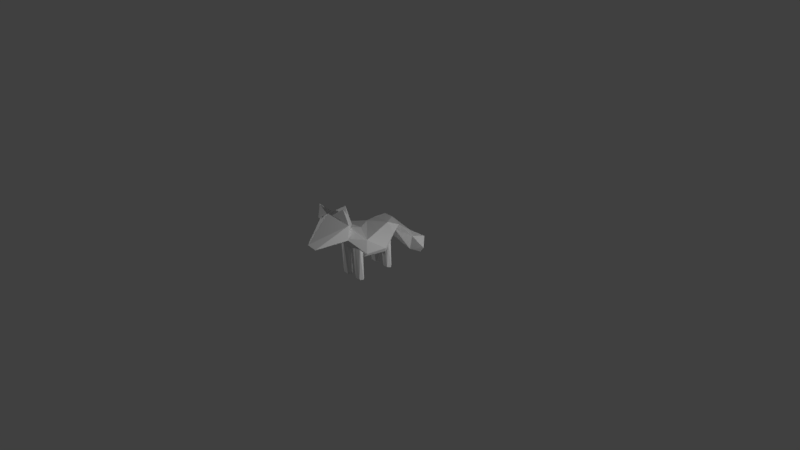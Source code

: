 # Source: Fox.blend  (saved by Blender 2.77.0; exported with 4.5.12 LTS)
import bpy
from mathutils import Matrix  # noqa: F401  (used for matrix-valued properties, if any)

bpy.ops.wm.read_factory_settings(use_empty=True)
scene = bpy.context.scene
scene.name = 'Scene'

# ---- collections
col_collection_1 = bpy.data.collections.new('Collection 1'); scene.collection.children.link(col_collection_1)

# ---- world
world_world = bpy.data.worlds.new('World'); scene.world = world_world
world_world.color = (0.05088, 0.05088, 0.05088)
world_world.use_sun_shadow = False
world_world.sun_shadow_jitter_overblur = 0.0
world_world.cycles.sampling_method = 'MANUAL'

# ---- cameras
cam_camera = bpy.data.cameras.new('Camera')
cam_camera.clip_end = 100.0
cam_camera.lens = 35.0
cam_camera.sensor_width = 32.0
cam_camera.sensor_height = 18.0
cam_camera.ortho_scale = 7.314
cam_camera.dof.focus_distance = 0.0
cam_camera.dof.aperture_fstop = 128.0

# ---- lights
light_lamp_001 = bpy.data.lights.new('Lamp.001', 'POINT')
light_lamp_001.transmission_factor = 0.0
light_lamp_001.cutoff_distance = 30.0
light_lamp_001.energy = 100.0
light_lamp_001.shadow_buffer_clip_start = 1.001
light_lamp_001.shadow_soft_size = 0.1
light_lamp_001.shadow_maximum_resolution = 0.006
light_lamp_001.use_absolute_resolution = True
light_lamp = bpy.data.lights.new('Lamp', 'POINT')
light_lamp.transmission_factor = 0.0
light_lamp.cutoff_distance = 30.0
light_lamp.energy = 99.0
light_lamp.shadow_buffer_clip_start = 1.001
light_lamp.shadow_soft_size = 0.1
light_lamp.shadow_maximum_resolution = 0.006
light_lamp.use_absolute_resolution = True

# ---- meshes
me_icosphere_004 = bpy.data.meshes.new('Icosphere.004')
me_icosphere_004.from_pydata([(-0.5904, 1.171, -0.4038), (0.6987, 1.59, -0.6315), (-0.3111, 1.153, 0.4556), (0.5636, 0.9003, -0.09811), (-0.5904, 1.171, -0.4038), (-0.1972, 1.105, -0.3242), (0.4898, 1.647, -1.514), (0.4655, 1.167, 0.1445), (0.5636, 0.9003, -0.09811), (-0.3254, 0.7332, 0.488), (-0.0756, 1.762, -1.343), (1.173, 1.736, -1.183), (0.9691, 1.941, -0.7001), (0.5636, 0.9003, -0.09811), (0.2808, 0.8281, 0.3945), (-0.004486, 1.229, 0.3737), (-0.3513, 1.629, -0.2823), (0.4124, 1.716, -0.4825), (-0.6304, 1.201, 0.1746), (0.8491, 1.862, -1.624), (-0.3372, 0.9581, -0.04875), (0.2458, 1.138, -0.1725), (0.1425, -0.2294, 0.6013), (0.3293, -0.2808, -0.9306), (0.6939, -0.3953, -0.5284), (0.1682, 0.2419, -1.105), (0.5755, 0.4955, -0.9408), (-0.6954, 0.418, -0.8037), (-0.8699, -0.3714, -0.06153), (-0.2337, -0.9435, 0.9514), (-0.9855, 0.3555, -0.2641), (0.4832, -0.8847, 1.1), (-0.1845, 0.2727, 0.5665), (0.2808, 0.8281, 0.3945), (-0.3254, 0.7332, 0.488), (-0.7599, -0.3309, 0.5787), (0.07205, -0.8184, 1.218), (0.5636, 0.9003, -0.09811), (-0.3372, 1.029, -0.04875), (0.06744, -1.081, 1.002), (0.8517, -0.4776, 0.3613), (-0.3217, -0.8213, 0.07537), (1.029, 0.1638, -0.3583), (-0.4648, -0.1526, -0.8907), (0.3498, -0.9973, 0.494)], [], [(5, 21, 20), (0, 4, 18), (7, 17, 15), (1, 12, 17), (15, 16, 2), (17, 16, 15), (18, 9, 2), (14, 15, 2), (14, 7, 15), (14, 13, 7), (1, 17, 7), (6, 11, 1), (11, 12, 1), (19, 10, 12), (10, 17, 12), (10, 16, 17), (0, 18, 16), (18, 2, 16), (9, 14, 2), (9, 8, 14), (11, 19, 12), (11, 6, 19), (6, 10, 19), (10, 0, 16), (4, 9, 18), (8, 13, 14), (8, 3, 13), (13, 3, 7), (21, 6, 1), (21, 5, 6), (6, 0, 10), (5, 0, 6), (5, 20, 0), (0, 20, 4), (20, 9, 4), (7, 21, 1), (7, 3, 21), (3, 20, 21), (20, 3, 9), (9, 3, 8), (25, 23, 43), (26, 37, 42), (22, 40, 32), (40, 33, 32), (33, 34, 32), (32, 35, 22), (35, 36, 22), (36, 31, 22), (31, 40, 22), (42, 37, 40), (37, 33, 40), (37, 38, 33), (38, 34, 33), (38, 30, 34), (30, 32, 34), (30, 35, 32), (30, 28, 35), (29, 36, 35), (41, 39, 29), (44, 40, 31), (26, 38, 37), (38, 27, 30), (27, 28, 30), (35, 28, 29), (28, 41, 29), (44, 24, 40), (40, 24, 42), (25, 27, 26), (26, 27, 38), (25, 43, 27), (27, 43, 28), (43, 41, 28), (23, 41, 43), (42, 24, 26), (24, 23, 26), (26, 23, 25), (23, 44, 41), (23, 24, 44), (39, 31, 36), (29, 39, 36), (39, 44, 31), (41, 44, 39)])
_ca = me_icosphere_004.color_attributes.new('Col', 'BYTE_COLOR', 'CORNER')
_ca.data.foreach_set('color', [0.8714, 0.1912, 0.02732, 1.0, 0.8714, 0.1946, 0.02843, 1.0, 0.8714, 0.1981, 0.03071, 1.0, 0.8714, 0.1878, 0.02519, 1.0, 0.8714, 0.1878, 0.02519, 1.0, 0.8714, 0.1878, 0.02519, 0.9961, 0.8714, 0.1878, 0.02519, 0.9961, 0.9216, 0.4621, 0.2705, 1.0, 0.8714, 0.1878, 0.02519, 1.0, 1.0, 1.0, 1.0, 1.0, 1.0, 1.0, 1.0, 1.0, 0.9216, 0.4621, 0.2705, 1.0, 0.8714, 0.1878, 0.02519, 1.0, 0.8714, 0.1878, 0.02519, 1.0, 0.8714, 0.1878, 0.02519, 1.0, 0.8963, 0.3278, 0.1248, 1.0, 0.8714, 0.1878, 0.02519, 1.0, 0.8714, 0.1878, 0.02519, 1.0, 0.8714, 0.1878, 0.02519, 0.9961, 0.8714, 0.1878, 0.02519, 0.9961, 0.8714, 0.1878, 0.02519, 1.0, 0.8632, 0.1845, 0.02519, 1.0, 0.8714, 0.1878, 0.02519, 1.0, 0.8714, 0.1878, 0.02519, 1.0, 0.8632, 0.1845, 0.02519, 1.0, 0.8714, 0.1878, 0.02519, 0.9961, 0.8714, 0.1878, 0.02519, 1.0, 0.8632, 0.1845, 0.02519, 1.0, 0.8714, 0.1878, 0.02416, 1.0, 0.8714, 0.1878, 0.02519, 0.9961, 1.0, 1.0, 1.0, 1.0, 0.9216, 0.4621, 0.2705, 1.0, 0.8714, 0.1878, 0.02519, 0.9961, 1.0, 1.0, 1.0, 1.0, 1.0, 1.0, 1.0, 1.0, 0.9734, 0.7913, 0.6867, 1.0, 1.0, 1.0, 1.0, 1.0, 1.0, 1.0, 1.0, 1.0, 1.0, 1.0, 1.0, 1.0, 1.0, 0.9823, 0.9734, 1.0, 1.0, 1.0, 1.0, 1.0, 1.0, 1.0, 1.0, 1.0, 1.0, 1.0, 1.0, 1.0, 0.8963, 0.3278, 0.1248, 1.0, 1.0, 1.0, 1.0, 1.0, 1.0, 1.0, 1.0, 1.0, 0.8714, 0.1878, 0.02519, 1.0, 0.8963, 0.3278, 0.1248, 1.0, 0.8714, 0.1878, 0.02519, 1.0, 0.8714, 0.1878, 0.02519, 0.9961, 0.8714, 0.1878, 0.02519, 1.0, 0.8714, 0.1878, 0.02519, 0.9961, 0.8714, 0.1878, 0.02519, 1.0, 0.8714, 0.1878, 0.02519, 1.0, 0.8714, 0.1878, 0.02519, 0.9961, 0.8632, 0.1845, 0.02519, 1.0, 0.8714, 0.1878, 0.02519, 1.0, 0.8714, 0.1912, 0.02624, 1.0, 0.8714, 0.1912, 0.02624, 1.0, 0.8714, 0.1912, 0.02624, 1.0, 1.0, 1.0, 1.0, 1.0, 1.0, 1.0, 1.0, 1.0, 1.0, 1.0, 1.0, 1.0, 1.0, 1.0, 1.0, 1.0, 1.0, 1.0, 1.0, 1.0, 1.0, 1.0, 1.0, 1.0, 0.8714, 0.2122, 0.03955, 1.0, 0.8714, 0.2232, 0.04519, 1.0, 0.8714, 0.1878, 0.02519, 1.0, 1.0, 1.0, 1.0, 1.0, 0.8714, 0.1878, 0.02519, 1.0, 0.8714, 0.1878, 0.02519, 1.0, 0.8714, 0.1878, 0.02519, 1.0, 0.8714, 0.1878, 0.02519, 0.9961, 0.8714, 0.1878, 0.02519, 0.9961, 0.8632, 0.1845, 0.02519, 0.9961, 0.8714, 0.1878, 0.02416, 1.0, 0.8632, 0.1845, 0.02519, 1.0, 0.8632, 0.1845, 0.02519, 0.9961, 0.8714, 0.1878, 0.02519, 1.0, 0.8714, 0.1878, 0.02416, 1.0, 0.8714, 0.1878, 0.02416, 1.0, 0.8714, 0.1878, 0.02519, 1.0, 0.8714, 0.1878, 0.02519, 0.9961, 0.8714, 0.1878, 0.02519, 1.0, 1.0, 1.0, 1.0, 1.0, 0.9734, 0.7913, 0.6867, 1.0, 0.8714, 0.1878, 0.02519, 1.0, 0.8714, 0.1878, 0.02519, 1.0, 1.0, 1.0, 1.0, 1.0, 0.8714, 0.2122, 0.03955, 1.0, 0.8714, 0.1878, 0.02519, 1.0, 0.8714, 0.2232, 0.04519, 1.0, 0.8714, 0.1878, 0.02519, 1.0, 0.8714, 0.1878, 0.02519, 1.0, 0.9911, 0.9301, 0.8879, 1.0, 0.8714, 0.1912, 0.02732, 1.0, 0.8714, 0.1981, 0.03071, 1.0, 0.8714, 0.1946, 0.02843, 1.0, 0.8714, 0.1946, 0.02843, 1.0, 0.8714, 0.1981, 0.03071, 1.0, 0.8714, 0.1981, 0.02956, 1.0, 0.8714, 0.1878, 0.02519, 1.0, 0.8714, 0.1878, 0.02519, 0.9961, 0.8714, 0.1878, 0.02519, 1.0, 0.8714, 0.1878, 0.02519, 0.9961, 0.8714, 0.1878, 0.02519, 1.0, 0.9734, 0.7913, 0.6867, 1.0, 0.8714, 0.1878, 0.02519, 0.9961, 0.8714, 0.1878, 0.02519, 1.0, 0.8714, 0.1878, 0.02519, 1.0, 0.8714, 0.1878, 0.02519, 1.0, 0.8714, 0.1878, 0.02519, 1.0, 0.8714, 0.1878, 0.02519, 1.0, 0.8714, 0.1981, 0.03071, 1.0, 0.8796, 0.2051, 0.0331, 1.0, 0.8796, 0.2051, 0.03434, 1.0, 0.8714, 0.1878, 0.02519, 0.9961, 0.8714, 0.1878, 0.02519, 1.0, 0.8632, 0.1845, 0.02519, 0.9961, 1.0, 1.0, 1.0, 1.0, 1.0, 1.0, 1.0, 1.0, 1.0, 1.0, 1.0, 1.0, 0.9047, 0.3564, 0.147, 1.0, 0.8714, 0.1878, 0.02519, 1.0, 0.8714, 0.1878, 0.02519, 1.0, 0.8714, 0.1878, 0.02519, 1.0, 0.8714, 0.1878, 0.02519, 0.9961, 0.8632, 0.1845, 0.02519, 1.0, 0.8714, 0.1878, 0.02519, 0.9961, 0.8714, 0.1878, 0.02519, 1.0, 0.8632, 0.1845, 0.02519, 1.0, 0.8714, 0.1878, 0.02519, 1.0, 0.8714, 0.1878, 0.02519, 1.0, 0.8632, 0.1845, 0.02519, 1.0, 0.8632, 0.1845, 0.02519, 1.0, 0.8714, 0.1878, 0.02519, 1.0, 0.8714, 0.1878, 0.02519, 1.0, 0.8714, 0.1878, 0.02519, 1.0, 0.8714, 0.1878, 0.02519, 1.0, 0.8714, 0.1878, 0.02519, 1.0, 0.8714, 0.1878, 0.02519, 1.0, 0.8714, 0.1878, 0.02519, 1.0, 0.8714, 0.1878, 0.02519, 1.0, 0.8714, 0.1878, 0.02519, 1.0, 0.8714, 0.1878, 0.02519, 0.9961, 0.8714, 0.1878, 0.02519, 1.0, 0.8714, 0.1878, 0.02519, 1.0, 0.8714, 0.1878, 0.02519, 1.0, 0.8714, 0.1878, 0.02519, 0.9961, 0.8714, 0.1878, 0.02519, 1.0, 0.8714, 0.1878, 0.02519, 1.0, 0.8714, 0.1878, 0.02519, 0.9961, 0.8714, 0.1878, 0.02519, 1.0, 0.8714, 0.1878, 0.02519, 1.0, 0.8714, 0.1878, 0.02519, 1.0, 0.8714, 0.1878, 0.02519, 1.0, 0.8714, 0.1878, 0.02519, 1.0, 0.8714, 0.1878, 0.02519, 1.0, 0.8714, 0.1878, 0.02519, 1.0, 0.8714, 0.1878, 0.02519, 1.0, 0.8714, 0.1878, 0.02519, 1.0, 0.8714, 0.1878, 0.02519, 1.0, 0.8632, 0.1845, 0.02519, 1.0, 0.8714, 0.1878, 0.02519, 1.0, 0.8714, 0.1878, 0.02519, 1.0, 0.8714, 0.1878, 0.02519, 1.0, 0.8632, 0.1845, 0.02519, 1.0, 0.8714, 0.1878, 0.02519, 1.0, 0.8714, 0.1878, 0.02519, 1.0, 0.8714, 0.1878, 0.02519, 1.0, 0.8714, 0.1878, 0.02519, 1.0, 0.8714, 0.1878, 0.02519, 1.0, 0.8714, 0.1878, 0.02519, 1.0, 0.8714, 0.2122, 0.03689, 1.0, 1.0, 0.9911, 0.9823, 1.0, 0.8714, 0.1878, 0.02519, 1.0, 0.9911, 0.9823, 0.9823, 1.0, 0.8714, 0.1878, 0.02519, 0.9961, 0.8714, 0.1878, 0.02519, 1.0, 0.9047, 0.3564, 0.147, 1.0, 0.8963, 0.2874, 0.09084, 1.0, 0.8714, 0.1878, 0.02519, 1.0, 0.8714, 0.1878, 0.02519, 1.0, 0.8714, 0.1878, 0.02519, 1.0, 0.8714, 0.1878, 0.02519, 1.0, 0.9911, 0.9823, 0.9734, 1.0, 0.8714, 0.1878, 0.02519, 1.0, 0.8714, 0.1981, 0.02956, 1.0, 0.8714, 0.1878, 0.02519, 1.0, 0.8714, 0.1878, 0.02519, 1.0, 0.8714, 0.1878, 0.02519, 1.0, 0.8714, 0.1878, 0.02519, 1.0, 0.8714, 0.2122, 0.03689, 1.0, 0.8714, 0.1878, 0.02519, 1.0, 0.9911, 0.9823, 0.9823, 1.0, 0.8714, 0.1912, 0.02732, 1.0, 0.8714, 0.1878, 0.02519, 0.9961, 0.8714, 0.1878, 0.02519, 0.9961, 0.8714, 0.1912, 0.02732, 1.0, 0.8714, 0.1878, 0.02519, 1.0, 1.0, 1.0, 1.0, 1.0, 0.9911, 0.9823, 0.9734, 1.0, 0.9047, 0.3564, 0.147, 1.0, 0.9047, 0.3564, 0.147, 1.0, 0.9911, 0.9823, 0.9734, 1.0, 0.8963, 0.2874, 0.09084, 1.0, 1.0, 1.0, 1.0, 1.0, 0.9911, 0.9734, 0.9647, 1.0, 0.9911, 0.9823, 0.9734, 1.0, 0.9216, 0.4179, 0.2159, 1.0, 0.9911, 0.9734, 0.9647, 1.0, 0.8714, 0.1878, 0.02519, 1.0, 0.9911, 0.9734, 0.956, 1.0, 1.0, 1.0, 1.0, 1.0, 0.8714, 0.1878, 0.02519, 1.0, 1.0, 1.0, 1.0, 1.0, 1.0, 1.0, 1.0, 1.0, 0.9911, 0.9734, 0.9647, 1.0, 0.8714, 0.1878, 0.02519, 1.0, 0.8714, 0.1912, 0.02732, 1.0, 0.9047, 0.3564, 0.147, 1.0, 0.8714, 0.1912, 0.02732, 1.0, 1.0, 1.0, 1.0, 1.0, 0.9047, 0.3564, 0.147, 1.0, 0.9047, 0.3564, 0.147, 1.0, 1.0, 1.0, 1.0, 1.0, 1.0, 1.0, 1.0, 1.0, 1.0, 1.0, 1.0, 1.0, 0.9911, 0.9911, 0.9911, 1.0, 1.0, 1.0, 1.0, 1.0, 1.0, 1.0, 1.0, 1.0, 1.0, 1.0, 1.0, 1.0, 0.9911, 0.9911, 0.9911, 1.0, 0.8714, 0.1878, 0.02519, 1.0, 0.8714, 0.1878, 0.02519, 1.0, 0.9047, 0.2705, 0.08022, 1.0, 0.8963, 0.2664, 0.07619, 1.0, 0.9131, 0.3916, 0.1878, 1.0, 0.9216, 0.402, 0.1981, 1.0, 1.0, 1.0, 1.0, 1.0, 0.9911, 0.9911, 0.9911, 1.0, 1.0, 1.0, 1.0, 1.0, 0.8714, 0.2122, 0.03689, 1.0, 0.9911, 0.9823, 0.9823, 1.0, 1.0, 0.9911, 0.9823, 1.0])
me_icosphere_004.use_remesh_preserve_volume = False
me_icosphere_004.use_remesh_preserve_attributes = False
me_icosphere_004.use_mirror_vertex_groups = False
me_icosphere_004.update()
me_cylinder_011 = bpy.data.meshes.new('Cylinder.011')
me_cylinder_011.from_pydata([(0.02394, 0.7307, -0.962), (0.09424, 0.5012, 1.388), (0.6533, 0.3654, -0.9552), (0.3624, -0.1072, 1.406), (0.6526, -0.3654, -0.9537), (0.0935, -0.6836, 1.39), (0.01985, -0.7307, -0.9538), (-0.5804, -0.6516, 1.406), (-0.6132, -0.3654, -0.9533), (-0.8947, -0.1072, 1.406), (-0.6125, 0.3654, -0.9548), (-0.5897, 0.5012, 1.388)], [], [(3, 5, 4), (6, 4, 5), (7, 9, 8), (8, 6, 7), (11, 10, 9), (10, 8, 9), (11, 0, 10), (9, 7, 3), (1, 2, 0), (2, 6, 10), (5, 7, 6), (1, 3, 2), (4, 2, 3), (0, 11, 1), (3, 1, 11), (11, 9, 3), (7, 5, 3), (10, 0, 2), (2, 4, 6), (6, 8, 10)])
_ca = me_cylinder_011.color_attributes.new('Col', 'BYTE_COLOR', 'CORNER')
_ca.data.foreach_set('color', [0.8714, 0.1878, 0.02519, 1.0, 0.8714, 0.1878, 0.02519, 1.0, 0.8469, 0.2502, 0.1022, 1.0, 0.8714, 0.1946, 0.03071, 1.0, 0.8469, 0.2502, 0.1022, 1.0, 0.8714, 0.1878, 0.02519, 1.0, 0.8714, 0.1878, 0.02519, 1.0, 0.8714, 0.1878, 0.02519, 1.0, 0.8714, 0.1878, 0.02519, 1.0, 0.8714, 0.1878, 0.02519, 1.0, 0.8714, 0.1878, 0.02519, 1.0, 0.8714, 0.1878, 0.02519, 1.0, 0.8714, 0.1878, 0.02519, 1.0, 0.8714, 0.1878, 0.02519, 1.0, 0.8714, 0.1878, 0.02519, 1.0, 0.8714, 0.1878, 0.02519, 1.0, 0.8714, 0.1878, 0.02519, 1.0, 0.8714, 0.1878, 0.02519, 1.0, 0.8714, 0.1878, 0.02519, 1.0, 0.8714, 0.1878, 0.02519, 1.0, 0.8714, 0.1878, 0.02519, 1.0, 0.8148, 0.3712, 0.4287, 1.0, 0.8148, 0.3712, 0.4287, 1.0, 0.8148, 0.3712, 0.4287, 1.0, 0.8714, 0.1878, 0.02519, 1.0, 0.8714, 0.1878, 0.02519, 1.0, 0.8714, 0.1878, 0.02519, 1.0, 0.8714, 0.1878, 0.02519, 1.0, 0.8714, 0.1878, 0.02519, 1.0, 0.8714, 0.1878, 0.02519, 1.0, 0.8714, 0.1878, 0.02519, 1.0, 0.8714, 0.1878, 0.02519, 1.0, 0.8714, 0.1878, 0.02519, 1.0, 0.8714, 0.1878, 0.02519, 1.0, 0.8714, 0.1878, 0.02519, 1.0, 0.8632, 0.1981, 0.03434, 1.0, 0.8469, 0.2502, 0.1022, 1.0, 0.8632, 0.2051, 0.04231, 1.0, 0.8714, 0.1878, 0.02519, 1.0, 0.8714, 0.1878, 0.02519, 1.0, 0.8714, 0.1878, 0.02519, 1.0, 0.8714, 0.1878, 0.02519, 1.0, 0.8148, 0.3712, 0.4287, 1.0, 0.8148, 0.3712, 0.4287, 1.0, 0.8148, 0.3712, 0.4287, 1.0, 0.8148, 0.3712, 0.4287, 1.0, 0.8148, 0.3712, 0.4287, 1.0, 0.8148, 0.3712, 0.4287, 1.0, 0.8148, 0.3712, 0.4287, 1.0, 0.8148, 0.3712, 0.4287, 1.0, 0.8148, 0.3712, 0.4287, 1.0, 0.8714, 0.1878, 0.02519, 1.0, 0.8714, 0.1878, 0.02519, 1.0, 0.8714, 0.1878, 0.02519, 1.0, 0.8714, 0.1878, 0.02519, 1.0, 0.8714, 0.1912, 0.02624, 1.0, 0.8714, 0.1878, 0.02519, 1.0, 0.8632, 0.1912, 0.02624, 1.0, 0.8714, 0.1878, 0.02519, 1.0, 0.8714, 0.1878, 0.02519, 1.0])
me_cylinder_011.use_remesh_preserve_volume = False
me_cylinder_011.use_remesh_preserve_attributes = False
me_cylinder_011.use_mirror_vertex_groups = False
me_cylinder_011.update()
me_icosphere_003 = bpy.data.meshes.new('Icosphere.003')
me_icosphere_003.from_pydata([(0.8742, -0.2099, 0.59), (-0.474, -0.4411, 0.9243), (0.5563, -0.07088, -1.652), (0.8298, 0.2382, -1.443), (0.7954, 0.6555, 0.2247), (0.02926, -0.8414, -0.0952), (-0.9588, -0.1764, -0.4489), (-0.3359, 0.7849, -0.1488), (0.0641, 1.008, -0.1791), (-0.2421, 0.7452, 0.7715), (-0.9407, -0.9684, -0.1922), (-0.2378, -0.6679, -0.09949), (-0.8539, -0.2995, 0.1793), (-0.7383, -0.3354, -0.5811), (0.5858, -1.032, 0.71), (0.1913, -0.3727, 0.766), (0.2028, -0.7591, 0.1), (0.8742, -0.2099, 0.59)], [], [(2, 6, 7), (2, 7, 3), (2, 3, 0), (2, 0, 5), (5, 0, 1), (0, 9, 1), (0, 4, 9), (8, 7, 9), (7, 1, 9), (7, 6, 1), (4, 8, 9), (6, 5, 1), (0, 3, 4), (3, 8, 4), (3, 7, 8), (2, 5, 6), (10, 11, 12), (10, 12, 13), (11, 13, 12), (14, 15, 16), (13, 11, 10), (14, 17, 15), (15, 17, 16), (17, 14, 16)])
_ca = me_icosphere_003.color_attributes.new('Col', 'BYTE_COLOR', 'CORNER')
_ca.data.foreach_set('color', [0.8714, 0.1845, 0.02732, 1.0, 0.8714, 0.1845, 0.02732, 1.0, 0.8714, 0.1845, 0.02624, 1.0, 0.8714, 0.1845, 0.02732, 1.0, 0.8714, 0.1845, 0.02624, 1.0, 0.8714, 0.1845, 0.02732, 1.0, 0.8714, 0.1878, 0.02519, 1.0, 0.8714, 0.1878, 0.02519, 1.0, 0.8714, 0.1878, 0.02519, 1.0, 0.8714, 0.1878, 0.02519, 1.0, 0.8714, 0.1878, 0.02519, 1.0, 0.8714, 0.1878, 0.02519, 1.0, 0.8714, 0.1878, 0.02519, 1.0, 0.8714, 0.1878, 0.02519, 1.0, 0.8714, 0.1878, 0.02519, 1.0, 0.8714, 0.1845, 0.02732, 1.0, 0.8714, 0.1845, 0.02732, 1.0, 0.8714, 0.1878, 0.02519, 1.0, 0.8714, 0.1845, 0.02732, 1.0, 0.8714, 0.1878, 0.02624, 1.0, 0.8714, 0.1845, 0.02732, 1.0, 0.8714, 0.1845, 0.02732, 1.0, 0.8714, 0.1845, 0.02732, 1.0, 0.8714, 0.1845, 0.02732, 1.0, 0.8714, 0.1845, 0.02732, 1.0, 0.8714, 0.1845, 0.02732, 1.0, 0.8714, 0.1845, 0.02732, 1.0, 0.8714, 0.1845, 0.02732, 1.0, 0.8714, 0.1845, 0.02732, 1.0, 0.8714, 0.1845, 0.02732, 1.0, 0.8714, 0.1845, 0.02732, 1.0, 0.8714, 0.1845, 0.02732, 1.0, 0.8714, 0.1845, 0.02732, 1.0, 0.8714, 0.1845, 0.02732, 1.0, 0.8714, 0.1878, 0.02519, 1.0, 0.8714, 0.1878, 0.02519, 1.0, 0.8714, 0.1878, 0.02519, 1.0, 0.8714, 0.1878, 0.02519, 1.0, 0.8714, 0.1878, 0.02519, 1.0, 0.8796, 0.2122, 0.04092, 1.0, 0.8714, 0.1878, 0.02519, 1.0, 0.8714, 0.1845, 0.02732, 1.0, 0.8714, 0.1912, 0.02956, 1.0, 0.8714, 0.1845, 0.02624, 1.0, 0.8714, 0.1878, 0.02519, 1.0, 0.8714, 0.1878, 0.02519, 1.0, 0.8714, 0.1878, 0.02519, 1.0, 0.8714, 0.1845, 0.02732, 1.0, 0.8714, 0.1845, 0.02732, 1.0, 0.8714, 0.1878, 0.02519, 1.0, 0.8632, 0.1845, 0.02732, 1.0, 0.8714, 0.1845, 0.02732, 1.0, 0.8714, 0.1878, 0.02519, 1.0, 0.8714, 0.1878, 0.02519, 1.0, 0.8714, 0.1878, 0.02519, 1.0, 0.8796, 0.2086, 0.0382, 1.0, 0.8796, 0.1981, 0.03434, 1.0, 0.3813, 0.1384, 0.08438, 1.0, 0.8714, 0.1878, 0.02519, 1.0, 0.8714, 0.1878, 0.02519, 1.0, 0.9911, 0.9911, 0.9911, 1.0, 1.0, 1.0, 1.0, 1.0, 1.0, 1.0, 1.0, 1.0, 0.8714, 0.1878, 0.02519, 1.0, 0.8714, 0.1878, 0.02519, 1.0, 0.8714, 0.1878, 0.02519, 1.0, 0.8714, 0.1878, 0.02519, 1.0, 0.8714, 0.1912, 0.02624, 1.0, 0.8714, 0.1878, 0.02519, 1.0, 1.0, 1.0, 1.0, 1.0, 1.0, 1.0, 1.0, 1.0, 1.0, 1.0, 1.0, 1.0])
me_icosphere_003.materials.append(None)
me_icosphere_003.use_remesh_preserve_volume = False
me_icosphere_003.use_remesh_preserve_attributes = False
me_icosphere_003.use_mirror_vertex_groups = False
me_icosphere_003.update()

# ---- objects
ob_icosphere = bpy.data.objects.new('Icosphere', me_icosphere_004)
ob_cylinder_002 = bpy.data.objects.new('Cylinder.002', me_cylinder_011)
ob_icosphere_002 = bpy.data.objects.new('Icosphere.002', me_icosphere_003)
ob_lamp_001 = bpy.data.objects.new('Lamp.001', light_lamp_001)
ob_lamp = bpy.data.objects.new('Lamp', light_lamp)
ob_camera = bpy.data.objects.new('Camera', cam_camera)

# ---- transforms, parenting, visibility, modifiers, constraints
ob_icosphere.location = (1.65, -1.554, 1.44)
ob_icosphere.scale = (0.2506, 0.3051, 0.1969)
ob_icosphere.lineart.crease_threshold = 0.0
ob_cylinder_002.location = (1.731, -1.707, 1.273)
ob_cylinder_002.rotation_euler = (0.0, 3.142, 0.0)
ob_cylinder_002.scale = (0.08375, 0.04998, 0.1542)
ob_cylinder_002.lineart.crease_threshold = 0.0
_m = ob_cylinder_002.modifiers.new('Array', 'ARRAY')
_m.constant_offset_displace = (0.0, 0.0, 0.0)
_m.relative_offset_displace = (1.35, 0.0, 0.0)
_m = ob_cylinder_002.modifiers.new('Array.001', 'ARRAY')
_m.constant_offset_displace = (0.0, 0.0, 0.0)
_m.relative_offset_displace = (0.0, 5.0, 0.0)
ob_icosphere_002.location = (1.645, -1.906, 1.665)
ob_icosphere_002.rotation_euler = (-1.188, 0.1072, -0.423)
ob_icosphere_002.scale = (0.187, 0.187, 0.187)
ob_icosphere_002.lineart.crease_threshold = 0.0
ob_lamp_001.location = (4.505, -1.339, 1.914)
ob_lamp_001.rotation_euler = (0.6503, 0.05522, 1.866)
ob_lamp_001.scale = (5.186, 5.186, 5.186)
ob_lamp_001.lock_rotations_4d = False
ob_lamp_001.empty_display_type = 'ARROWS'
ob_lamp_001.color = (0.0, 0.0, 0.0, 0.0)
ob_lamp_001.lineart.crease_threshold = 0.0
ob_lamp.location = (-2.133, -3.057, 2.584)
ob_lamp.rotation_euler = (0.6503, 0.05522, 1.866)
ob_lamp.scale = (5.186, 5.186, 5.186)
ob_lamp.lock_rotations_4d = False
ob_lamp.empty_display_type = 'ARROWS'
ob_lamp.color = (0.0, 0.0, 0.0, 0.0)
ob_lamp.lineart.crease_threshold = 0.0
ob_camera.location = (7.481, -6.508, 5.344)
ob_camera.rotation_euler = (1.109, 0.01082, 0.8149)
ob_camera.lock_rotations_4d = False
ob_camera.empty_display_type = 'ARROWS'
ob_camera.color = (0.0, 0.0, 0.0, 0.0)
ob_camera.display_type = 'WIRE'
ob_camera.lineart.crease_threshold = 0.0

# ---- collection membership
col_collection_1.objects.link(ob_icosphere)
col_collection_1.objects.link(ob_cylinder_002)
col_collection_1.objects.link(ob_icosphere_002)
col_collection_1.objects.link(ob_lamp_001)
col_collection_1.objects.link(ob_lamp)
col_collection_1.objects.link(ob_camera)

# ---- scene / render settings (as saved in the file)
scene.camera = ob_camera
scene.frame_start = 1; scene.frame_end = 250; scene.frame_set(1)
scene.render.engine = 'BLENDER_EEVEE_NEXT'
scene.render.resolution_percentage = 50
scene.render.dither_intensity = 0.0
scene.cycles.use_denoising = False
scene.cycles.samples = 128
scene.cycles.sampling_pattern = 'TABULATED_SOBOL'
scene.cycles.light_sampling_threshold = 0.0
scene.cycles.use_adaptive_sampling = False
scene.cycles.use_light_tree = False
scene.cycles.blur_glossy = 0.0
scene.cycles.sample_clamp_indirect = 0.0
scene.view_settings.view_transform = 'Standard'
bpy.context.view_layer.update()
